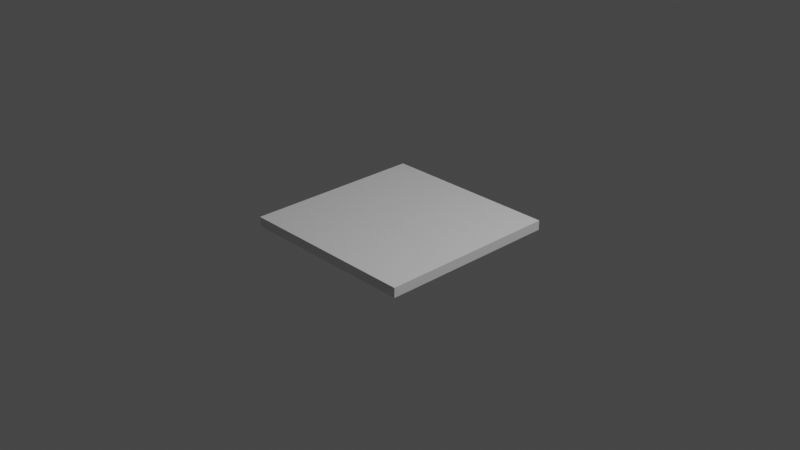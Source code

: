# Source: hexapod.blend  (saved by Blender 2.93.20; exported with 4.5.12 LTS)
import bpy
from mathutils import Matrix  # noqa: F401  (used for matrix-valued properties, if any)

bpy.ops.wm.read_factory_settings(use_empty=True)
scene = bpy.context.scene
scene.name = 'Scene'

# ---- collections
col_collection = bpy.data.collections.new('Collection'); scene.collection.children.link(col_collection)

# ---- materials (node trees are filled in below, after node groups)
mat_material = bpy.data.materials.new('Material')
mat_material.alpha_threshold = 0.0
mat_material.use_transparent_shadow = False
mat_material.line_color = (0.0, 0.0, 0.0, 1.0)

# ---- material node trees
mat_material.use_nodes = True; mat_material.node_tree.nodes.clear()
_N = mat_material.node_tree.nodes; _L = mat_material.node_tree.links
n0 = _N.new('ShaderNodeOutputMaterial'); n0.name = 'Material Output'; n0.location = (300, 300)
n1 = _N.new('ShaderNodeBsdfPrincipled'); n1.name = 'Principled BSDF'; n1.location = (10, 300)
n1.distribution = 'GGX'
n1.subsurface_method = 'BURLEY'
n1.inputs[2].default_value = 0.4
n1.inputs[3].default_value = 1.45
n1.inputs[27].default_value = (0.0, 0.0, 0.0, 1.0)
n1.inputs[28].default_value = 1.0
_L.new(n1.outputs[0], n0.inputs[0])
n0.is_active_output = True

# ---- world
world_world = bpy.data.worlds.new('World'); scene.world = world_world
world_world.use_nodes = True; world_world.node_tree.nodes.clear()
_N = world_world.node_tree.nodes; _L = world_world.node_tree.links
n0 = _N.new('ShaderNodeOutputWorld'); n0.name = 'World Output'; n0.location = (300, 300)
n1 = _N.new('ShaderNodeBackground'); n1.name = 'Background'; n1.location = (10, 300)
n1.inputs[0].default_value = (0.05088, 0.05088, 0.05088, 1.0)
_L.new(n1.outputs[0], n0.inputs[0])
n0.is_active_output = True
world_world.color = (0.05088, 0.05088, 0.05088)
world_world.use_sun_shadow = False
world_world.sun_shadow_jitter_overblur = 0.0

# ---- cameras
cam_camera = bpy.data.cameras.new('Camera')
cam_camera.clip_end = 100.0
cam_camera.ortho_scale = 7.314

# ---- lights
light_light = bpy.data.lights.new('Light', 'POINT')
light_light.transmission_factor = 0.0
light_light.energy = 1000.0
light_light.shadow_soft_size = 0.1
light_light.shadow_maximum_resolution = 0.006
light_light.use_absolute_resolution = True

# ---- meshes
me_cube = bpy.data.meshes.new('Cube')
me_cube.from_pydata([(1.0, 1.0, -0.1043), (1.0, 1.0, 0.0), (1.0, -1.0, -0.1043), (1.0, -1.0, 0.0), (-1.0, 1.0, -0.1043), (-1.0, 1.0, 0.0), (-1.0, -1.0, -0.1043), (-1.0, -1.0, 0.0)], [], [(0, 4, 6, 2), (3, 2, 6, 7), (7, 6, 4, 5), (5, 1, 3, 7), (1, 0, 2, 3), (5, 4, 0, 1)])
_uv = me_cube.uv_layers.new(name='UVMap')
_uv.uv.foreach_set('vector', [0.625, 0.5, 0.875, 0.5, 0.875, 0.75, 0.625, 0.75, 0.375, 0.75, 0.625, 0.75, 0.625, 1.0, 0.375, 1.0, 0.375, 0.0, 0.625, 0.0, 0.625, 0.25, 0.375, 0.25, 0.125, 0.5, 0.375, 0.5, 0.375, 0.75, 0.125, 0.75, 0.375, 0.5, 0.625, 0.5, 0.625, 0.75, 0.375, 0.75, 0.375, 0.25, 0.625, 0.25, 0.625, 0.5, 0.375, 0.5])
me_cube.materials.append(mat_material)
me_cube.use_remesh_preserve_volume = False
me_cube.use_remesh_preserve_attributes = False
me_cube.use_mirror_vertex_groups = False
me_cube.update()

# ---- objects
ob_cube = bpy.data.objects.new('Cube', me_cube)
ob_light = bpy.data.objects.new('Light', light_light)
ob_camera = bpy.data.objects.new('Camera', cam_camera)

# ---- transforms, parenting, visibility, modifiers, constraints
ob_cube.location = (0.0, 0.0, 0.0)
ob_cube.lock_rotations_4d = False
ob_cube.empty_display_type = 'ARROWS'
ob_cube.lineart.crease_threshold = 0.0
ob_light.location = (4.076, 1.005, 5.904)
ob_light.rotation_euler = (0.6503, 0.05522, 1.866)
ob_light.lock_rotations_4d = False
ob_light.empty_display_type = 'ARROWS'
ob_light.color = (0.0, 0.0, 0.0, 0.0)
ob_light.lineart.crease_threshold = 0.0
ob_camera.location = (7.359, -6.926, 4.958)
ob_camera.rotation_euler = (1.109, 0.0, 0.8149)
ob_camera.lock_rotations_4d = False
ob_camera.empty_display_type = 'ARROWS'
ob_camera.color = (0.0, 0.0, 0.0, 0.0)
ob_camera.display_type = 'WIRE'
ob_camera.lineart.crease_threshold = 0.0

# ---- collection membership
col_collection.objects.link(ob_cube)
col_collection.objects.link(ob_light)
col_collection.objects.link(ob_camera)

# ---- scene / render settings (as saved in the file)
scene.camera = ob_camera
scene.frame_start = 1; scene.frame_end = 250; scene.frame_set(0)
scene.render.engine = 'BLENDER_EEVEE_NEXT'
scene.cycles.use_denoising = False
scene.cycles.samples = 128
scene.cycles.sampling_pattern = 'TABULATED_SOBOL'
scene.cycles.use_adaptive_sampling = False
scene.cycles.use_light_tree = False
scene.view_settings.view_transform = 'Filmic'
bpy.context.view_layer.update()
